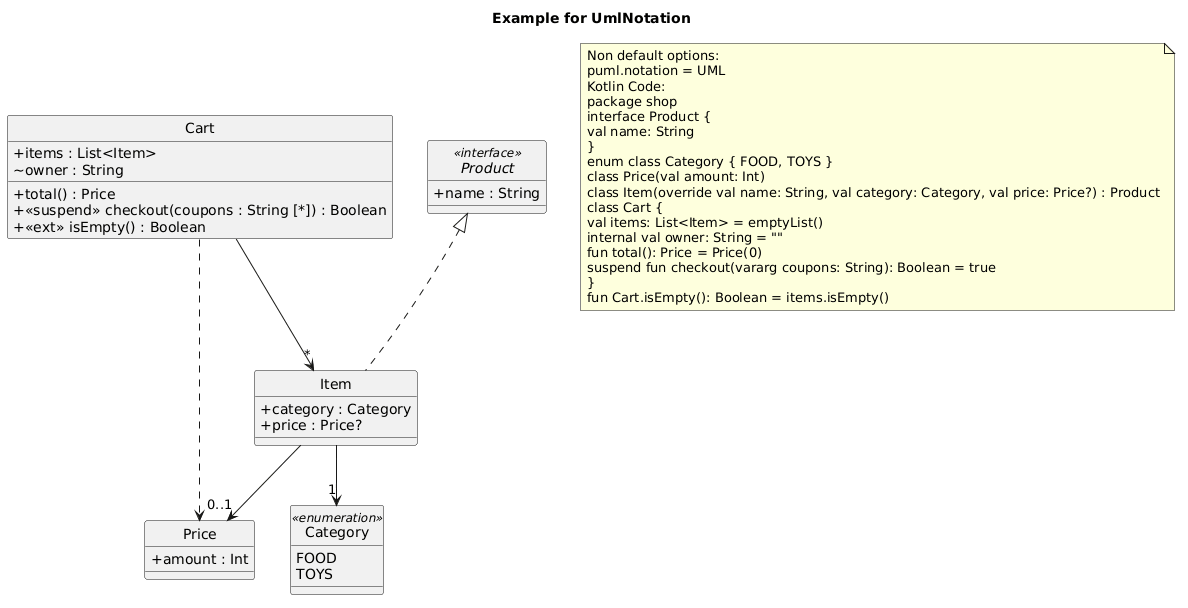

The diagram above was rendered by PlantUML. Its source (embedded in the PNG):
@startuml
hide circle
skinparam classAttributeIconSize 0
title Example for UmlNotation
class "Cart" as shop_Cart {
+ items : List<Item>
~ owner : String
+ total() : Price
+ <<suspend>> checkout(coupons : String [*]) : Boolean
+ <<ext>> isEmpty() : Boolean
}
interface "Product" as shop_Product <<interface>>{
+ name : String
}
enum "Category" as shop_Category <<enumeration>>{
FOOD
TOYS
__
}
class "Price" as shop_Price {
+ amount : Int
}
class "Item" as shop_Item {
+ category : Category
+ price : Price?
}
shop_Product <|.. shop_Item
shop_Item --> "1" shop_Category
shop_Item --> "0..1" shop_Price
shop_Cart --> "*" shop_Item
shop_Cart ..> shop_Price
note as note_of_code
Non default options:
puml.notation = UML
Kotlin Code:
package shop
interface Product {
val name: String
}
enum class Category { FOOD, TOYS }
class Price(val amount: Int)
class Item(override val name: String, val category: Category, val price: Price?) : Product
class Cart {
val items: List<Item> = emptyList()
internal val owner: String = ""
fun total(): Price = Price(0)
suspend fun checkout(vararg coupons: String): Boolean = true
}
fun Cart.isEmpty(): Boolean = items.isEmpty()
end note
@enduml